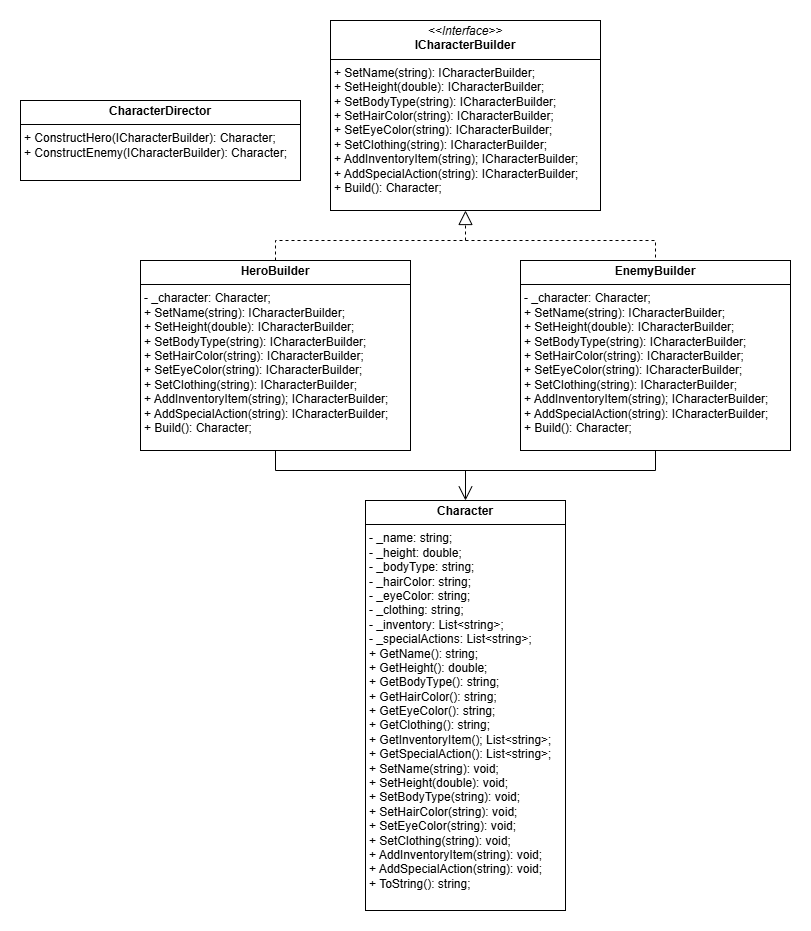

The diagram above was exported from draw.io. Its source (the exported page's mxGraphModel, read from the mxfile embedded in the PNG):
<mxGraphModel dx="2995" dy="1402" grid="1" gridSize="10" guides="1" tooltips="1" connect="1" arrows="1" fold="1" page="1" pageScale="1" pageWidth="850" pageHeight="1100" math="0" shadow="0">
  <root>
    <mxCell id="0" />
    <mxCell id="1" parent="0" />
    <mxCell id="XZMo6xNygaIykjfKKrVN-44" value="&lt;p style=&quot;margin:0px;margin-top:4px;text-align:center;&quot;&gt;&lt;i&gt;&amp;lt;&amp;lt;Interface&amp;gt;&amp;gt;&lt;/i&gt;&lt;br&gt;&lt;b&gt;ICharacterBuilder&lt;/b&gt;&lt;/p&gt;&lt;hr size=&quot;1&quot; style=&quot;border-style:solid;&quot;&gt;&lt;p style=&quot;margin:0px;margin-left:4px;&quot;&gt;+ SetName(string)&lt;span style=&quot;background-color: transparent; color: light-dark(rgb(0, 0, 0), rgb(255, 255, 255));&quot;&gt;: ICharacterBuilder;&lt;/span&gt;&lt;/p&gt;&lt;p style=&quot;margin:0px;margin-left:4px;&quot;&gt;+ SetHeight(double): ICharacterBuilder;&lt;/p&gt;&lt;p style=&quot;margin:0px;margin-left:4px;&quot;&gt;+ SetBodyType(string): ICharacterBuilder;&lt;/p&gt;&lt;p style=&quot;margin:0px;margin-left:4px;&quot;&gt;+ SetHairColor(string): ICharacterBuilder;&lt;/p&gt;&lt;p style=&quot;margin:0px;margin-left:4px;&quot;&gt;+ SetEyeColor(string): ICharacterBuilder;&lt;/p&gt;&lt;p style=&quot;margin:0px;margin-left:4px;&quot;&gt;+ SetClothing(string): ICharacterBuilder;&lt;/p&gt;&lt;p style=&quot;margin:0px;margin-left:4px;&quot;&gt;+ AddInventoryItem(string); ICharacterBuilder;&lt;/p&gt;&lt;p style=&quot;margin:0px;margin-left:4px;&quot;&gt;+ AddSpecialAction(string): ICharacterBuilder;&lt;/p&gt;&lt;p style=&quot;margin:0px;margin-left:4px;&quot;&gt;+ Build():&amp;nbsp;&lt;span style=&quot;background-color: transparent; color: light-dark(rgb(0, 0, 0), rgb(255, 255, 255));&quot;&gt;Character&lt;/span&gt;&lt;span style=&quot;background-color: transparent; color: light-dark(rgb(0, 0, 0), rgb(255, 255, 255));&quot;&gt;;&lt;/span&gt;&lt;/p&gt;&lt;div&gt;&lt;br&gt;&lt;/div&gt;" style="verticalAlign=top;align=left;overflow=fill;html=1;whiteSpace=wrap;" vertex="1" parent="1">
      <mxGeometry x="-1360" y="140" width="270" height="190" as="geometry" />
    </mxCell>
    <mxCell id="XZMo6xNygaIykjfKKrVN-45" value="&lt;p style=&quot;margin:0px;margin-top:4px;text-align:center;&quot;&gt;&lt;b&gt;EnemyBuilder&lt;/b&gt;&lt;/p&gt;&lt;hr size=&quot;1&quot; style=&quot;border-style:solid;&quot;&gt;&lt;p style=&quot;margin:0px;margin-left:4px;&quot;&gt;-&amp;nbsp;_character:&amp;nbsp;Character;&lt;/p&gt;&lt;p style=&quot;margin:0px;margin-left:4px;&quot;&gt;+ SetName(string)&lt;span style=&quot;background-color: transparent; color: light-dark(rgb(0, 0, 0), rgb(255, 255, 255));&quot;&gt;: ICharacterBuilder;&lt;/span&gt;&lt;/p&gt;&lt;p style=&quot;margin:0px;margin-left:4px;&quot;&gt;+ SetHeight(double): ICharacterBuilder;&lt;/p&gt;&lt;p style=&quot;margin:0px;margin-left:4px;&quot;&gt;+ SetBodyType(string): ICharacterBuilder;&lt;/p&gt;&lt;p style=&quot;margin:0px;margin-left:4px;&quot;&gt;+ SetHairColor(string): ICharacterBuilder;&lt;/p&gt;&lt;p style=&quot;margin:0px;margin-left:4px;&quot;&gt;+ SetEyeColor(string): ICharacterBuilder;&lt;/p&gt;&lt;p style=&quot;margin:0px;margin-left:4px;&quot;&gt;+ SetClothing(string): ICharacterBuilder;&lt;/p&gt;&lt;p style=&quot;margin:0px;margin-left:4px;&quot;&gt;+ AddInventoryItem(string); ICharacterBuilder;&lt;/p&gt;&lt;p style=&quot;margin:0px;margin-left:4px;&quot;&gt;+ AddSpecialAction(string): ICharacterBuilder;&lt;/p&gt;&lt;p style=&quot;margin:0px;margin-left:4px;&quot;&gt;+ Build():&amp;nbsp;&lt;span style=&quot;background-color: transparent; color: light-dark(rgb(0, 0, 0), rgb(255, 255, 255));&quot;&gt;Character&lt;/span&gt;&lt;span style=&quot;background-color: transparent; color: light-dark(rgb(0, 0, 0), rgb(255, 255, 255));&quot;&gt;;&lt;/span&gt;&lt;/p&gt;&lt;div&gt;&lt;br&gt;&lt;/div&gt;" style="verticalAlign=top;align=left;overflow=fill;html=1;whiteSpace=wrap;" vertex="1" parent="1">
      <mxGeometry x="-1170" y="380" width="270" height="190" as="geometry" />
    </mxCell>
    <mxCell id="XZMo6xNygaIykjfKKrVN-46" value="&lt;p style=&quot;margin:0px;margin-top:4px;text-align:center;&quot;&gt;&lt;b&gt;HeroBuilder&lt;/b&gt;&lt;/p&gt;&lt;hr size=&quot;1&quot; style=&quot;border-style:solid;&quot;&gt;&lt;p style=&quot;margin:0px;margin-left:4px;&quot;&gt;-&amp;nbsp;_character:&amp;nbsp;Character;&lt;/p&gt;&lt;p style=&quot;margin:0px;margin-left:4px;&quot;&gt;+ SetName(string)&lt;span style=&quot;background-color: transparent; color: light-dark(rgb(0, 0, 0), rgb(255, 255, 255));&quot;&gt;: ICharacterBuilder;&lt;/span&gt;&lt;/p&gt;&lt;p style=&quot;margin:0px;margin-left:4px;&quot;&gt;+ SetHeight(double): ICharacterBuilder;&lt;/p&gt;&lt;p style=&quot;margin:0px;margin-left:4px;&quot;&gt;+ SetBodyType(string): ICharacterBuilder;&lt;/p&gt;&lt;p style=&quot;margin:0px;margin-left:4px;&quot;&gt;+ SetHairColor(string): ICharacterBuilder;&lt;/p&gt;&lt;p style=&quot;margin:0px;margin-left:4px;&quot;&gt;+ SetEyeColor(string): ICharacterBuilder;&lt;/p&gt;&lt;p style=&quot;margin:0px;margin-left:4px;&quot;&gt;+ SetClothing(string): ICharacterBuilder;&lt;/p&gt;&lt;p style=&quot;margin:0px;margin-left:4px;&quot;&gt;+ AddInventoryItem(string); ICharacterBuilder;&lt;/p&gt;&lt;p style=&quot;margin:0px;margin-left:4px;&quot;&gt;+ AddSpecialAction(string): ICharacterBuilder;&lt;/p&gt;&lt;p style=&quot;margin:0px;margin-left:4px;&quot;&gt;+ Build():&amp;nbsp;&lt;span style=&quot;background-color: transparent; color: light-dark(rgb(0, 0, 0), rgb(255, 255, 255));&quot;&gt;Character&lt;/span&gt;&lt;span style=&quot;background-color: transparent; color: light-dark(rgb(0, 0, 0), rgb(255, 255, 255));&quot;&gt;;&lt;/span&gt;&lt;/p&gt;&lt;div&gt;&lt;br&gt;&lt;/div&gt;" style="verticalAlign=top;align=left;overflow=fill;html=1;whiteSpace=wrap;" vertex="1" parent="1">
      <mxGeometry x="-1550" y="380" width="270" height="190" as="geometry" />
    </mxCell>
    <mxCell id="XZMo6xNygaIykjfKKrVN-47" value="&lt;p style=&quot;margin:0px;margin-top:4px;text-align:center;&quot;&gt;&lt;b&gt;Character&lt;/b&gt;&lt;/p&gt;&lt;hr size=&quot;1&quot; style=&quot;border-style:solid;&quot;&gt;&lt;p style=&quot;margin:0px;margin-left:4px;&quot;&gt;- _name:&amp;nbsp;&lt;span style=&quot;background-color: transparent; color: light-dark(rgb(0, 0, 0), rgb(255, 255, 255));&quot;&gt;string&lt;/span&gt;&lt;span style=&quot;background-color: transparent; color: light-dark(rgb(0, 0, 0), rgb(255, 255, 255));&quot;&gt;;&lt;/span&gt;&lt;/p&gt;&lt;p style=&quot;margin:0px;margin-left:4px;&quot;&gt;- _height:&amp;nbsp;&lt;span style=&quot;background-color: transparent; color: light-dark(rgb(0, 0, 0), rgb(255, 255, 255));&quot;&gt;double&lt;/span&gt;&lt;span style=&quot;background-color: transparent; color: light-dark(rgb(0, 0, 0), rgb(255, 255, 255));&quot;&gt;;&lt;/span&gt;&lt;/p&gt;&lt;p style=&quot;margin:0px;margin-left:4px;&quot;&gt;- _bodyType:&amp;nbsp;&lt;span style=&quot;background-color: transparent; color: light-dark(rgb(0, 0, 0), rgb(255, 255, 255));&quot;&gt;string&lt;/span&gt;&lt;span style=&quot;background-color: transparent; color: light-dark(rgb(0, 0, 0), rgb(255, 255, 255));&quot;&gt;;&lt;/span&gt;&lt;/p&gt;&lt;p style=&quot;margin:0px;margin-left:4px;&quot;&gt;- _hairColor:&amp;nbsp;&lt;span style=&quot;background-color: transparent; color: light-dark(rgb(0, 0, 0), rgb(255, 255, 255));&quot;&gt;string&lt;/span&gt;&lt;span style=&quot;background-color: transparent; color: light-dark(rgb(0, 0, 0), rgb(255, 255, 255));&quot;&gt;;&lt;/span&gt;&lt;/p&gt;&lt;p style=&quot;margin:0px;margin-left:4px;&quot;&gt;- _eyeColor:&amp;nbsp;&lt;span style=&quot;background-color: transparent; color: light-dark(rgb(0, 0, 0), rgb(255, 255, 255));&quot;&gt;string&lt;/span&gt;&lt;span style=&quot;background-color: transparent; color: light-dark(rgb(0, 0, 0), rgb(255, 255, 255));&quot;&gt;;&lt;/span&gt;&lt;/p&gt;&lt;p style=&quot;margin:0px;margin-left:4px;&quot;&gt;- _clothing:&amp;nbsp;&lt;span style=&quot;background-color: transparent; color: light-dark(rgb(0, 0, 0), rgb(255, 255, 255));&quot;&gt;string&lt;/span&gt;&lt;span style=&quot;background-color: transparent; color: light-dark(rgb(0, 0, 0), rgb(255, 255, 255));&quot;&gt;;&lt;/span&gt;&lt;/p&gt;&lt;p style=&quot;margin:0px;margin-left:4px;&quot;&gt;- _inventory:&amp;nbsp;&lt;span style=&quot;background-color: transparent; color: light-dark(rgb(0, 0, 0), rgb(255, 255, 255));&quot;&gt;List&amp;lt;string&amp;gt;;&lt;/span&gt;&lt;/p&gt;&lt;p style=&quot;margin:0px;margin-left:4px;&quot;&gt;- _specialActions:&amp;nbsp;&lt;span style=&quot;background-color: transparent; color: light-dark(rgb(0, 0, 0), rgb(255, 255, 255));&quot;&gt;List&amp;lt;string&amp;gt;;&lt;/span&gt;&lt;/p&gt;&lt;div&gt;&lt;p style=&quot;margin: 0px 0px 0px 4px;&quot;&gt;+ GetName()&lt;span style=&quot;background-color: transparent; color: light-dark(rgb(0, 0, 0), rgb(255, 255, 255));&quot;&gt;:&amp;nbsp;&lt;/span&gt;&lt;span style=&quot;background-color: transparent; color: light-dark(rgb(0, 0, 0), rgb(255, 255, 255));&quot;&gt;string;&lt;/span&gt;&lt;/p&gt;&lt;p style=&quot;margin: 0px 0px 0px 4px;&quot;&gt;+ GetHeight():&amp;nbsp;double;&lt;/p&gt;&lt;p style=&quot;margin: 0px 0px 0px 4px;&quot;&gt;+ GetBodyType():&amp;nbsp;&lt;span style=&quot;background-color: transparent; color: light-dark(rgb(0, 0, 0), rgb(255, 255, 255));&quot;&gt;string;&lt;/span&gt;&lt;/p&gt;&lt;p style=&quot;margin: 0px 0px 0px 4px;&quot;&gt;+ GetHairColor():&amp;nbsp;&lt;span style=&quot;background-color: transparent; color: light-dark(rgb(0, 0, 0), rgb(255, 255, 255));&quot;&gt;string;&lt;/span&gt;&lt;/p&gt;&lt;p style=&quot;margin: 0px 0px 0px 4px;&quot;&gt;+ GetEyeColor():&amp;nbsp;&lt;span style=&quot;background-color: transparent; color: light-dark(rgb(0, 0, 0), rgb(255, 255, 255));&quot;&gt;string;&lt;/span&gt;&lt;/p&gt;&lt;p style=&quot;margin: 0px 0px 0px 4px;&quot;&gt;+ GetClothing():&amp;nbsp;&lt;span style=&quot;background-color: transparent; color: light-dark(rgb(0, 0, 0), rgb(255, 255, 255));&quot;&gt;string;&lt;/span&gt;&lt;/p&gt;&lt;p style=&quot;margin: 0px 0px 0px 4px;&quot;&gt;+ GetInventoryItem();&amp;nbsp;List&amp;lt;string&amp;gt;;&lt;/p&gt;&lt;p style=&quot;margin: 0px 0px 0px 4px;&quot;&gt;+ GetSpecialAction():&amp;nbsp;List&amp;lt;string&amp;gt;;&lt;/p&gt;&lt;/div&gt;&lt;p style=&quot;margin:0px;margin-left:4px;&quot;&gt;+ SetName(string)&lt;span style=&quot;background-color: transparent; color: light-dark(rgb(0, 0, 0), rgb(255, 255, 255));&quot;&gt;:&amp;nbsp;&lt;/span&gt;&lt;span style=&quot;background-color: transparent;&quot;&gt;void;&lt;/span&gt;&lt;/p&gt;&lt;p style=&quot;margin:0px;margin-left:4px;&quot;&gt;+ SetHeight(double):&amp;nbsp;void;&lt;/p&gt;&lt;p style=&quot;margin:0px;margin-left:4px;&quot;&gt;+ SetBodyType(string):&amp;nbsp;void;&lt;/p&gt;&lt;p style=&quot;margin:0px;margin-left:4px;&quot;&gt;+ SetHairColor(string):&amp;nbsp;void;&lt;/p&gt;&lt;p style=&quot;margin:0px;margin-left:4px;&quot;&gt;+ SetEyeColor(string):&amp;nbsp;void;&lt;/p&gt;&lt;p style=&quot;margin:0px;margin-left:4px;&quot;&gt;+ SetClothing(string):&amp;nbsp;void;&lt;/p&gt;&lt;p style=&quot;margin:0px;margin-left:4px;&quot;&gt;+ AddInventoryItem(string):&amp;nbsp;void;&lt;/p&gt;&lt;p style=&quot;margin:0px;margin-left:4px;&quot;&gt;+ AddSpecialAction(string):&amp;nbsp;void;&lt;/p&gt;&lt;p style=&quot;margin:0px;margin-left:4px;&quot;&gt;+&amp;nbsp;&lt;span style=&quot;background-color: transparent;&quot;&gt;ToString():&amp;nbsp;&lt;/span&gt;&lt;span style=&quot;background-color: transparent; color: light-dark(rgb(0, 0, 0), rgb(255, 255, 255));&quot;&gt;string;&lt;/span&gt;&lt;/p&gt;&lt;div&gt;&lt;br&gt;&lt;/div&gt;" style="verticalAlign=top;align=left;overflow=fill;html=1;whiteSpace=wrap;" vertex="1" parent="1">
      <mxGeometry x="-1325" y="620" width="200" height="410" as="geometry" />
    </mxCell>
    <mxCell id="XZMo6xNygaIykjfKKrVN-48" value="&lt;p style=&quot;margin:0px;margin-top:4px;text-align:center;&quot;&gt;&lt;b&gt;CharacterDirector&lt;/b&gt;&lt;/p&gt;&lt;hr size=&quot;1&quot; style=&quot;border-style:solid;&quot;&gt;&lt;p style=&quot;margin:0px;margin-left:4px;&quot;&gt;+ ConstructHero(ICharacterBuilder):&amp;nbsp;&lt;span style=&quot;background-color: transparent; color: light-dark(rgb(0, 0, 0), rgb(255, 255, 255));&quot;&gt;Character;&lt;/span&gt;&lt;/p&gt;&lt;p style=&quot;margin:0px;margin-left:4px;&quot;&gt;+ ConstructEnemy(ICharacterBuilder):&amp;nbsp;&lt;span style=&quot;color: light-dark(rgb(0, 0, 0), rgb(255, 255, 255)); background-color: transparent;&quot;&gt;Character;&lt;/span&gt;&lt;span style=&quot;background-color: transparent; color: light-dark(rgb(0, 0, 0), rgb(255, 255, 255));&quot;&gt;&lt;/span&gt;&lt;/p&gt;&lt;div&gt;&lt;br&gt;&lt;/div&gt;" style="verticalAlign=top;align=left;overflow=fill;html=1;whiteSpace=wrap;" vertex="1" parent="1">
      <mxGeometry x="-1670" y="220" width="280" height="80" as="geometry" />
    </mxCell>
    <mxCell id="XZMo6xNygaIykjfKKrVN-49" value="" style="endArrow=block;dashed=1;endFill=0;endSize=12;html=1;rounded=0;entryX=0.5;entryY=1;entryDx=0;entryDy=0;" edge="1" parent="1" target="XZMo6xNygaIykjfKKrVN-44">
      <mxGeometry width="160" relative="1" as="geometry">
        <mxPoint x="-1225" y="360" as="sourcePoint" />
        <mxPoint x="-1200" y="360" as="targetPoint" />
      </mxGeometry>
    </mxCell>
    <mxCell id="XZMo6xNygaIykjfKKrVN-50" value="" style="endArrow=none;dashed=1;html=1;rounded=0;entryX=0.5;entryY=0;entryDx=0;entryDy=0;exitX=0.5;exitY=0;exitDx=0;exitDy=0;" edge="1" parent="1" source="XZMo6xNygaIykjfKKrVN-46" target="XZMo6xNygaIykjfKKrVN-45">
      <mxGeometry width="50" height="50" relative="1" as="geometry">
        <mxPoint x="-1370" y="400" as="sourcePoint" />
        <mxPoint x="-1320" y="350" as="targetPoint" />
        <Array as="points">
          <mxPoint x="-1415" y="360" />
          <mxPoint x="-1035" y="360" />
        </Array>
      </mxGeometry>
    </mxCell>
    <mxCell id="XZMo6xNygaIykjfKKrVN-51" value="" style="endArrow=open;endFill=1;endSize=12;html=1;rounded=0;entryX=0.5;entryY=0;entryDx=0;entryDy=0;" edge="1" parent="1" target="XZMo6xNygaIykjfKKrVN-47">
      <mxGeometry width="160" relative="1" as="geometry">
        <mxPoint x="-1225" y="590" as="sourcePoint" />
        <mxPoint x="-1350" y="670" as="targetPoint" />
      </mxGeometry>
    </mxCell>
    <mxCell id="XZMo6xNygaIykjfKKrVN-52" value="" style="endArrow=none;html=1;rounded=0;entryX=0.5;entryY=1;entryDx=0;entryDy=0;exitX=0.5;exitY=1;exitDx=0;exitDy=0;" edge="1" parent="1" source="XZMo6xNygaIykjfKKrVN-46" target="XZMo6xNygaIykjfKKrVN-45">
      <mxGeometry width="50" height="50" relative="1" as="geometry">
        <mxPoint x="-1100" y="690" as="sourcePoint" />
        <mxPoint x="-1050" y="640" as="targetPoint" />
        <Array as="points">
          <mxPoint x="-1415" y="590" />
          <mxPoint x="-1035" y="590" />
        </Array>
      </mxGeometry>
    </mxCell>
  </root>
</mxGraphModel>